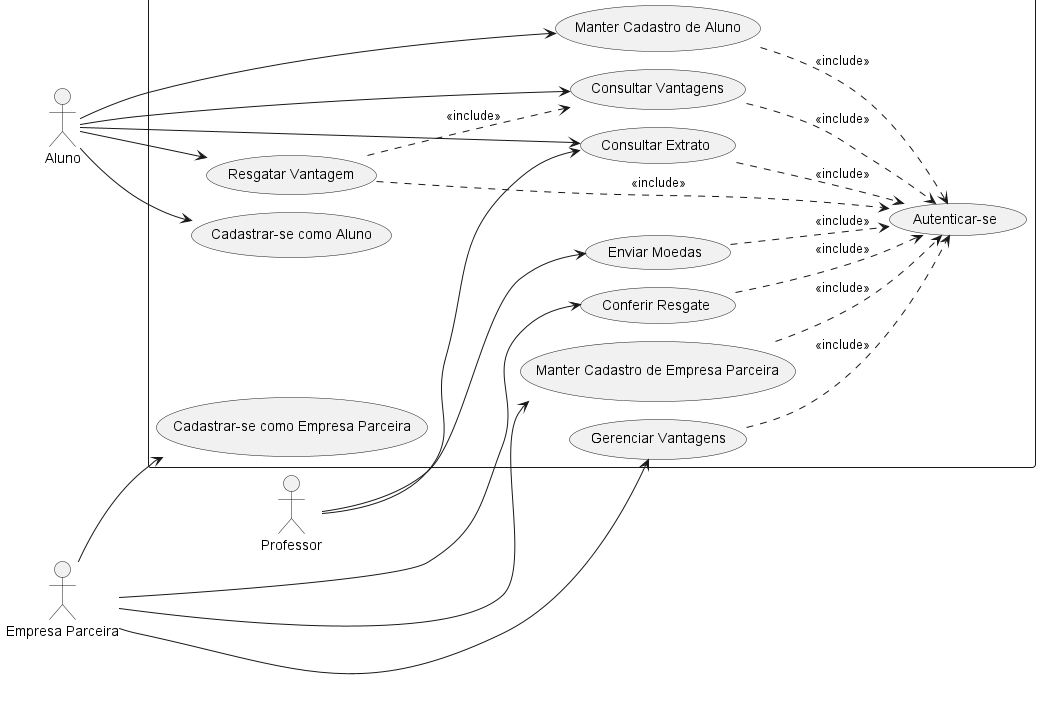

The diagram above was rendered by PlantUML. Its source (embedded in the PNG):
@startuml Sistema de Moeda Estudantil - Diagrama de Caso de Uso

!pragma layout smetana
left to right direction
skinparam packageStyle rectangle

actor Aluno
actor Professor
actor "Empresa Parceira" as Empresa

rectangle "Sistema de Moeda Estudantil" {
  usecase "Autenticar-se" as UC01
  usecase "Cadastrar-se como Aluno" as UC02
  usecase "Manter Cadastro de Aluno" as UC03
  usecase "Cadastrar-se como Empresa Parceira" as UC04
  usecase "Manter Cadastro de Empresa Parceira" as UC05
  usecase "Gerenciar Vantagens" as UC06
  usecase "Enviar Moedas" as UC07
  usecase "Consultar Extrato" as UC08
  usecase "Consultar Vantagens" as UC09
  usecase "Resgatar Vantagem" as UC10
  usecase "Conferir Resgate" as UC11
}

Aluno --> UC02
Aluno --> UC03
Aluno --> UC08
Aluno --> UC09
Aluno --> UC10

Professor --> UC07
Professor --> UC08

Empresa --> UC04
Empresa --> UC05
Empresa --> UC06
Empresa --> UC11

UC03 ..> UC01 : <<include>>
UC05 ..> UC01 : <<include>>
UC06 ..> UC01 : <<include>>
UC07 ..> UC01 : <<include>>
UC08 ..> UC01 : <<include>>
UC09 ..> UC01 : <<include>>
UC10 ..> UC01 : <<include>>
UC10 ..> UC09 : <<include>>
UC11 ..> UC01 : <<include>>

@enduml